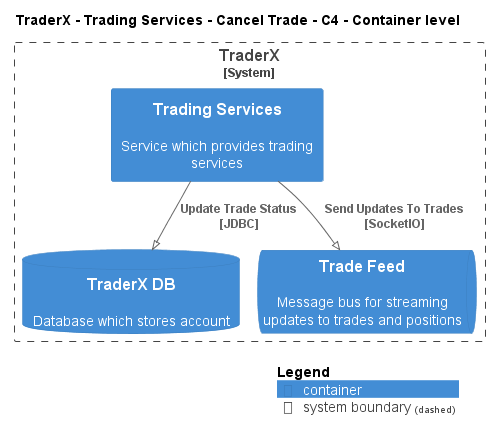

The diagram above was rendered by PlantUML. Its source (embedded in the PNG):
@startuml
!pragma layout smetana
!include ..\..\..\..\..\..\..\.c4s\C4_Container.puml

AddElementTag("c4interflow:lifecycle:new", $bgColor=green, $fontColor=#ffffff, $borderColor=green, $shadowing="False")
AddElementTag("c4interflow:lifecycle:changed", $bgColor=orange, $fontColor=#ffffff, $borderColor=orange, $shadowing="False")
AddElementTag("c4interflow:lifecycle:removed", $bgColor=red, $fontColor=#ffffff, $borderColor=red, $shadowing="False")

AddRelTag("c4interflow:lifecycle:new", $textColor=green, $lineColor=green)
AddRelTag("c4interflow:lifecycle:changed", $textColor=orange, $lineColor=orange)
AddRelTag("c4interflow:lifecycle:removed", $textColor=red, $lineColor=red)

SHOW_PERSON_PORTRAIT()
LAYOUT_TOP_DOWN()

skinparam linetype polyline

title TraderX - Trading Services - Cancel Trade - C4 - Container level


System_Boundary(TraderX.SoftwareSystems.TraderX, "TraderX") {
    Container(TraderX.SoftwareSystems.TraderX.Containers.TradingServices, "Trading Services", "", "Service which provides trading services")
    ContainerDb(TraderX.SoftwareSystems.TraderX.Containers.TraderXDB, "TraderX DB", "", "Database which stores account")
    ContainerQueue(TraderX.SoftwareSystems.TraderX.Containers.TradeFeed, "Trade Feed", "", "Message bus for streaming updates to trades and positions")
}

Rel(TraderX.SoftwareSystems.TraderX.Containers.TradingServices, TraderX.SoftwareSystems.TraderX.Containers.TraderXDB, "Update Trade Status\n[JDBC]", $tags='protocol:jdbc')
Rel(TraderX.SoftwareSystems.TraderX.Containers.TradingServices, TraderX.SoftwareSystems.TraderX.Containers.TradeFeed, "Send Updates To Trades\n[SocketIO]", $tags='protocol:socketio')


SHOW_LEGEND()
@enduml